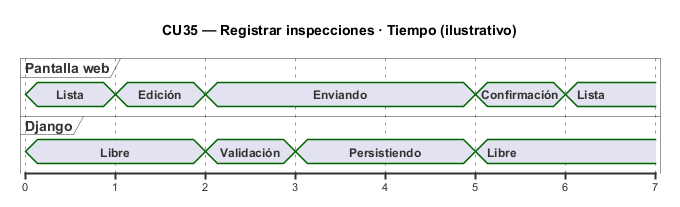

The diagram above was rendered by PlantUML. Its source (embedded in the PNG):
@startuml
skinparam backgroundColor white
skinparam shadowing false
title CU35 — Registrar inspecciones · Tiempo (ilustrativo)
scale 1 as 90 pixels
concise "Pantalla web" as Web
concise "Django" as Api

@0
Web is Lista
Api is Libre

@1
Web is Edición
@2
Web is Enviando
Api is Validación
@3
Api is Persistiendo

@5
Web is Confirmación
Api is Libre

@6
Web is Lista
@enduml